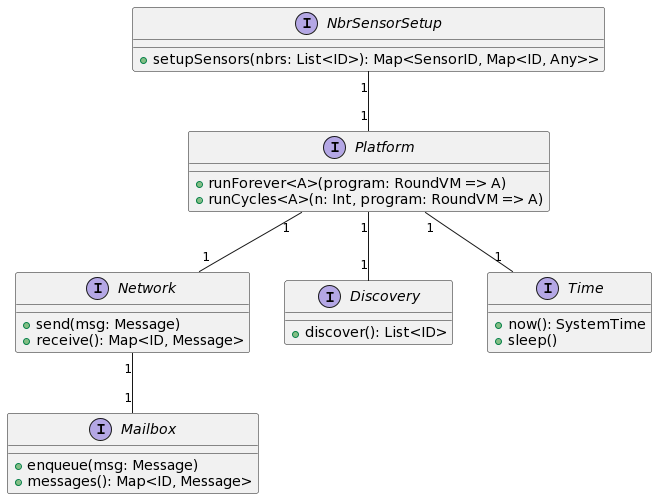

The diagram above was rendered by PlantUML. Its source (embedded in the PNG):
@startuml
interface "Network " as NT {
    + send(msg: Message)
    + receive(): Map<ID, Message>
}

interface "Mailbox" as MB {
    + enqueue(msg: Message)
    + messages(): Map<ID, Message>
}

interface "Discovery" as DS {
    + discover(): List<ID>
}

interface "Time" as TM {
    + now(): SystemTime
    + sleep()
}

interface "NbrSensorSetup" as NBS {
    + setupSensors(nbrs: List<ID>): Map<SensorID, Map<ID, Any>> 
}

interface "Platform" as PL {
    + runForever<A>(program: RoundVM => A)
    + runCycles<A>(n: Int, program: RoundVM => A)
}

NT "1" -- "1" MB
PL "1" -- "1" NT
PL "1" --up "1" NBS
PL "1" -- "1" TM
PL "1" -- "1" DS
@enduml